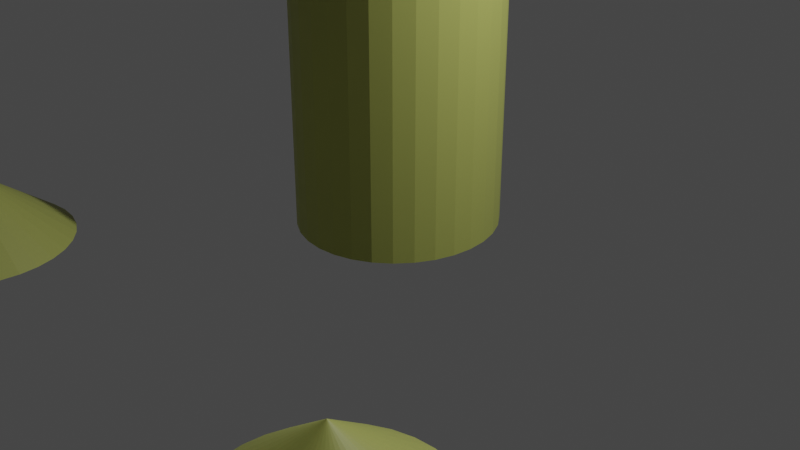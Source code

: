 # Source: watertreatment.blend  (saved by Blender 3.4.6; exported with 4.5.12 LTS)
import bpy
from mathutils import Matrix  # noqa: F401  (used for matrix-valued properties, if any)

bpy.ops.wm.read_factory_settings(use_empty=True)
scene = bpy.context.scene
scene.name = 'Scene'

# ---- collections
col_collection = bpy.data.collections.new('Collection'); scene.collection.children.link(col_collection)

# ---- materials (node trees are filled in below, after node groups)
mat_material_001 = bpy.data.materials.new('Material.001')
mat_material_001.use_transparent_shadow = False
mat_material_002 = bpy.data.materials.new('Material.002')
mat_material_002.use_transparent_shadow = False
mat_material_003 = bpy.data.materials.new('Material.003')
mat_material_003.use_transparent_shadow = False
mat_material_007 = bpy.data.materials.new('Material.007')
mat_material_007.use_transparent_shadow = False
mat_material_008 = bpy.data.materials.new('Material.008')
mat_material_008.use_transparent_shadow = False
mat_material_012 = bpy.data.materials.new('Material.012')
mat_material_012.use_transparent_shadow = False
mat_material_009 = bpy.data.materials.new('Material.009')
mat_material_009.use_transparent_shadow = False
mat_material_010 = bpy.data.materials.new('Material.010')
mat_material_010.use_transparent_shadow = False
mat_material_013 = bpy.data.materials.new('Material.013')
mat_material_013.use_transparent_shadow = False
mat_material_011 = bpy.data.materials.new('Material.011')
mat_material_011.use_transparent_shadow = False
mat_material_006 = bpy.data.materials.new('Material.006')
mat_material_006.use_transparent_shadow = False
mat_material_005 = bpy.data.materials.new('Material.005')
mat_material_005.use_transparent_shadow = False
mat_material_004 = bpy.data.materials.new('Material.004')
mat_material_004.use_transparent_shadow = False

# ---- material node trees
mat_material_001.use_nodes = True; mat_material_001.node_tree.nodes.clear()
_N = mat_material_001.node_tree.nodes; _L = mat_material_001.node_tree.links
n0 = _N.new('ShaderNodeBsdfPrincipled'); n0.name = 'Principled BSDF'; n0.location = (10, 300)
n0.distribution = 'GGX'
n0.subsurface_method = 'RANDOM_WALK_SKIN'
n0.inputs[0].default_value = (0.8, 0.01089, 0.01895, 1.0)
n0.inputs[3].default_value = 1.45
n0.inputs[27].default_value = (0.0, 0.0, 0.0, 1.0)
n0.inputs[28].default_value = 1.0
n1 = _N.new('ShaderNodeOutputMaterial'); n1.name = 'Material Output'; n1.location = (300, 300)
_L.new(n0.outputs[0], n1.inputs[0])
n1.is_active_output = True
mat_material_002.use_nodes = True; mat_material_002.node_tree.nodes.clear()
_N = mat_material_002.node_tree.nodes; _L = mat_material_002.node_tree.links
n0 = _N.new('ShaderNodeBsdfPrincipled'); n0.name = 'Principled BSDF'; n0.location = (10, 300)
n0.distribution = 'GGX'
n0.subsurface_method = 'RANDOM_WALK_SKIN'
n0.inputs[0].default_value = (0.3968, 0.4287, 0.107, 1.0)
n0.inputs[3].default_value = 1.45
n0.inputs[27].default_value = (0.0, 0.0, 0.0, 1.0)
n0.inputs[28].default_value = 1.0
n1 = _N.new('ShaderNodeOutputMaterial'); n1.name = 'Material Output'; n1.location = (300, 300)
_L.new(n0.outputs[0], n1.inputs[0])
n1.is_active_output = True
mat_material_003.use_nodes = True; mat_material_003.node_tree.nodes.clear()
_N = mat_material_003.node_tree.nodes; _L = mat_material_003.node_tree.links
n0 = _N.new('ShaderNodeBsdfPrincipled'); n0.name = 'Principled BSDF'; n0.location = (10, 300)
n0.distribution = 'GGX'
n0.subsurface_method = 'RANDOM_WALK_SKIN'
n0.inputs[0].default_value = (0.3968, 0.4287, 0.107, 1.0)
n0.inputs[3].default_value = 1.45
n0.inputs[27].default_value = (0.0, 0.0, 0.0, 1.0)
n0.inputs[28].default_value = 1.0
n1 = _N.new('ShaderNodeOutputMaterial'); n1.name = 'Material Output'; n1.location = (300, 300)
_L.new(n0.outputs[0], n1.inputs[0])
n1.is_active_output = True
mat_material_007.use_nodes = True; mat_material_007.node_tree.nodes.clear()
_N = mat_material_007.node_tree.nodes; _L = mat_material_007.node_tree.links
n0 = _N.new('ShaderNodeBsdfPrincipled'); n0.name = 'Principled BSDF'; n0.location = (10, 300)
n0.distribution = 'GGX'
n0.subsurface_method = 'RANDOM_WALK_SKIN'
n0.inputs[0].default_value = (0.2051, 0.1195, 0.7991, 1.0)
n0.inputs[3].default_value = 1.45
n0.inputs[27].default_value = (0.0, 0.0, 0.0, 1.0)
n0.inputs[28].default_value = 1.0
n1 = _N.new('ShaderNodeOutputMaterial'); n1.name = 'Material Output'; n1.location = (300, 300)
_L.new(n0.outputs[0], n1.inputs[0])
n1.is_active_output = True
mat_material_008.use_nodes = True; mat_material_008.node_tree.nodes.clear()
_N = mat_material_008.node_tree.nodes; _L = mat_material_008.node_tree.links
n0 = _N.new('ShaderNodeBsdfPrincipled'); n0.name = 'Principled BSDF'; n0.location = (10, 300)
n0.distribution = 'GGX'
n0.subsurface_method = 'RANDOM_WALK_SKIN'
n0.inputs[0].default_value = (0.2051, 0.1195, 0.7991, 1.0)
n0.inputs[3].default_value = 1.45
n0.inputs[27].default_value = (0.0, 0.0, 0.0, 1.0)
n0.inputs[28].default_value = 1.0
n1 = _N.new('ShaderNodeOutputMaterial'); n1.name = 'Material Output'; n1.location = (300, 300)
_L.new(n0.outputs[0], n1.inputs[0])
n1.is_active_output = True
mat_material_012.use_nodes = True; mat_material_012.node_tree.nodes.clear()
_N = mat_material_012.node_tree.nodes; _L = mat_material_012.node_tree.links
n0 = _N.new('ShaderNodeBsdfPrincipled'); n0.name = 'Principled BSDF'; n0.location = (10, 300)
n0.distribution = 'GGX'
n0.subsurface_method = 'RANDOM_WALK_SKIN'
n0.inputs[0].default_value = (0.7991, 0.7682, 0.4342, 1.0)
n0.inputs[3].default_value = 1.45
n0.inputs[27].default_value = (0.0, 0.0, 0.0, 1.0)
n0.inputs[28].default_value = 1.0
n1 = _N.new('ShaderNodeOutputMaterial'); n1.name = 'Material Output'; n1.location = (300, 300)
_L.new(n0.outputs[0], n1.inputs[0])
n1.is_active_output = True
mat_material_009.use_nodes = True; mat_material_009.node_tree.nodes.clear()
_N = mat_material_009.node_tree.nodes; _L = mat_material_009.node_tree.links
n0 = _N.new('ShaderNodeBsdfPrincipled'); n0.name = 'Principled BSDF'; n0.location = (10, 300)
n0.distribution = 'GGX'
n0.subsurface_method = 'RANDOM_WALK_SKIN'
n0.inputs[0].default_value = (0.7991, 0.7682, 0.4342, 1.0)
n0.inputs[3].default_value = 1.45
n0.inputs[27].default_value = (0.0, 0.0, 0.0, 1.0)
n0.inputs[28].default_value = 1.0
n1 = _N.new('ShaderNodeOutputMaterial'); n1.name = 'Material Output'; n1.location = (300, 300)
_L.new(n0.outputs[0], n1.inputs[0])
n1.is_active_output = True
mat_material_010.use_nodes = True; mat_material_010.node_tree.nodes.clear()
_N = mat_material_010.node_tree.nodes; _L = mat_material_010.node_tree.links
n0 = _N.new('ShaderNodeBsdfPrincipled'); n0.name = 'Principled BSDF'; n0.location = (10, 300)
n0.distribution = 'GGX'
n0.subsurface_method = 'RANDOM_WALK_SKIN'
n0.inputs[0].default_value = (0.7991, 0.7682, 0.4342, 1.0)
n0.inputs[3].default_value = 1.45
n0.inputs[27].default_value = (0.0, 0.0, 0.0, 1.0)
n0.inputs[28].default_value = 1.0
n1 = _N.new('ShaderNodeOutputMaterial'); n1.name = 'Material Output'; n1.location = (300, 300)
_L.new(n0.outputs[0], n1.inputs[0])
n1.is_active_output = True
mat_material_013.use_nodes = True; mat_material_013.node_tree.nodes.clear()
_N = mat_material_013.node_tree.nodes; _L = mat_material_013.node_tree.links
n0 = _N.new('ShaderNodeBsdfPrincipled'); n0.name = 'Principled BSDF'; n0.location = (10, 300)
n0.distribution = 'GGX'
n0.subsurface_method = 'RANDOM_WALK_SKIN'
n0.inputs[0].default_value = (0.7991, 0.7682, 0.4342, 1.0)
n0.inputs[3].default_value = 1.45
n0.inputs[27].default_value = (0.0, 0.0, 0.0, 1.0)
n0.inputs[28].default_value = 1.0
n1 = _N.new('ShaderNodeOutputMaterial'); n1.name = 'Material Output'; n1.location = (300, 300)
_L.new(n0.outputs[0], n1.inputs[0])
n1.is_active_output = True
mat_material_011.use_nodes = True; mat_material_011.node_tree.nodes.clear()
_N = mat_material_011.node_tree.nodes; _L = mat_material_011.node_tree.links
n0 = _N.new('ShaderNodeBsdfPrincipled'); n0.name = 'Principled BSDF'; n0.location = (10, 300)
n0.distribution = 'GGX'
n0.subsurface_method = 'RANDOM_WALK_SKIN'
n0.inputs[0].default_value = (0.7991, 0.7682, 0.4342, 1.0)
n0.inputs[3].default_value = 1.45
n0.inputs[27].default_value = (0.0, 0.0, 0.0, 1.0)
n0.inputs[28].default_value = 1.0
n1 = _N.new('ShaderNodeOutputMaterial'); n1.name = 'Material Output'; n1.location = (300, 300)
_L.new(n0.outputs[0], n1.inputs[0])
n1.is_active_output = True
mat_material_006.use_nodes = True; mat_material_006.node_tree.nodes.clear()
_N = mat_material_006.node_tree.nodes; _L = mat_material_006.node_tree.links
n0 = _N.new('ShaderNodeBsdfPrincipled'); n0.name = 'Principled BSDF'; n0.location = (10, 300)
n0.distribution = 'GGX'
n0.subsurface_method = 'RANDOM_WALK_SKIN'
n0.inputs[0].default_value = (0.3968, 0.4287, 0.107, 1.0)
n0.inputs[3].default_value = 1.45
n0.inputs[27].default_value = (0.0, 0.0, 0.0, 1.0)
n0.inputs[28].default_value = 1.0
n1 = _N.new('ShaderNodeOutputMaterial'); n1.name = 'Material Output'; n1.location = (300, 300)
_L.new(n0.outputs[0], n1.inputs[0])
n1.is_active_output = True
mat_material_005.use_nodes = True; mat_material_005.node_tree.nodes.clear()
_N = mat_material_005.node_tree.nodes; _L = mat_material_005.node_tree.links
n0 = _N.new('ShaderNodeBsdfPrincipled'); n0.name = 'Principled BSDF'; n0.location = (10, 300)
n0.distribution = 'GGX'
n0.subsurface_method = 'RANDOM_WALK_SKIN'
n0.inputs[0].default_value = (0.3968, 0.4287, 0.107, 1.0)
n0.inputs[3].default_value = 1.45
n0.inputs[27].default_value = (0.0, 0.0, 0.0, 1.0)
n0.inputs[28].default_value = 1.0
n1 = _N.new('ShaderNodeOutputMaterial'); n1.name = 'Material Output'; n1.location = (300, 300)
_L.new(n0.outputs[0], n1.inputs[0])
n1.is_active_output = True
mat_material_004.use_nodes = True; mat_material_004.node_tree.nodes.clear()
_N = mat_material_004.node_tree.nodes; _L = mat_material_004.node_tree.links
n0 = _N.new('ShaderNodeBsdfPrincipled'); n0.name = 'Principled BSDF'; n0.location = (10, 300)
n0.distribution = 'GGX'
n0.subsurface_method = 'RANDOM_WALK_SKIN'
n0.inputs[0].default_value = (0.3968, 0.4287, 0.107, 1.0)
n0.inputs[3].default_value = 1.45
n0.inputs[27].default_value = (0.0, 0.0, 0.0, 1.0)
n0.inputs[28].default_value = 1.0
n1 = _N.new('ShaderNodeOutputMaterial'); n1.name = 'Material Output'; n1.location = (300, 300)
_L.new(n0.outputs[0], n1.inputs[0])
n1.is_active_output = True

# ---- world
world_world = bpy.data.worlds.new('World'); scene.world = world_world
world_world.use_nodes = True; world_world.node_tree.nodes.clear()
_N = world_world.node_tree.nodes; _L = world_world.node_tree.links
n0 = _N.new('ShaderNodeOutputWorld'); n0.name = 'World Output'; n0.location = (300, 300)
n1 = _N.new('ShaderNodeBackground'); n1.name = 'Background'; n1.location = (10, 300)
n1.inputs[0].default_value = (0.05088, 0.05088, 0.05088, 1.0)
_L.new(n1.outputs[0], n0.inputs[0])
n0.is_active_output = True
world_world.color = (0.05088, 0.05088, 0.05088)
world_world.use_sun_shadow = False
world_world.sun_shadow_jitter_overblur = 0.0

# ---- cameras
cam_camera = bpy.data.cameras.new('Camera')
cam_camera.clip_end = 100.0
cam_camera.ortho_scale = 7.314

# ---- lights
light_light = bpy.data.lights.new('Light', 'POINT')
light_light.transmission_factor = 0.0
light_light.energy = 1000.0
light_light.shadow_soft_size = 0.1
light_light.shadow_maximum_resolution = 0.006
light_light.use_absolute_resolution = True

# ---- meshes
me_cylinder_002 = bpy.data.meshes.new('Cylinder.002')
me_cylinder_002.from_pydata([(0.0, 1.0, 14.04), (0.0, 1.0, 16.04), (0.1951, 0.9808, 14.04), (0.1951, 0.9808, 16.04), (0.3827, 0.9239, 14.04), (0.3827, 0.9239, 16.04), (0.5556, 0.8315, 14.04), (0.5556, 0.8315, 16.04), (0.7071, 0.7071, 14.04), (0.7071, 0.7071, 16.04), (0.8315, 0.5556, 14.04), (0.8315, 0.5556, 16.04), (0.9239, 0.3827, 14.04), (0.9239, 0.3827, 16.04), (0.9808, 0.1951, 14.04), (0.9808, 0.1951, 16.04), (1.0, 0.0, 14.04), (1.0, 0.0, 16.04), (0.9808, -0.1951, 14.04), (0.9808, -0.1951, 16.04), (0.9239, -0.3827, 14.04), (0.9239, -0.3827, 16.04), (0.8315, -0.5556, 14.04), (0.8315, -0.5556, 16.04), (0.7071, -0.7071, 14.04), (0.7071, -0.7071, 16.04), (0.5556, -0.8315, 14.04), (0.5556, -0.8315, 16.04), (0.3827, -0.9239, 14.04), (0.3827, -0.9239, 16.04), (0.1951, -0.9808, 14.04), (0.1951, -0.9808, 16.04), (0.0, -1.0, 14.04), (0.0, -1.0, 16.04), (-0.1951, -0.9808, 14.04), (-0.1951, -0.9808, 16.04), (-0.3827, -0.9239, 14.04), (-0.3827, -0.9239, 16.04), (-0.5556, -0.8315, 14.04), (-0.5556, -0.8315, 16.04), (-0.7071, -0.7071, 14.04), (-0.7071, -0.7071, 16.04), (-0.8315, -0.5556, 14.04), (-0.8315, -0.5556, 16.04), (-0.9239, -0.3827, 14.04), (-0.9239, -0.3827, 16.04), (-0.9808, -0.1951, 14.04), (-0.9808, -0.1951, 16.04), (-1.0, 0.0, 14.04), (-1.0, 0.0, 16.04), (-0.9808, 0.1951, 14.04), (-0.9808, 0.1951, 16.04), (-0.9239, 0.3827, 14.04), (-0.9239, 0.3827, 16.04), (-0.8315, 0.5556, 14.04), (-0.8315, 0.5556, 16.04), (-0.7071, 0.7071, 14.04), (-0.7071, 0.7071, 16.04), (-0.5556, 0.8315, 14.04), (-0.5556, 0.8315, 16.04), (-0.3827, 0.9239, 14.04), (-0.3827, 0.9239, 16.04), (-0.1951, 0.9808, 14.04), (-0.1951, 0.9808, 16.04), (0.0, 1.0, 14.04), (0.1951, 0.9808, 14.04), (0.3827, 0.9239, 14.04), (0.5556, 0.8315, 14.04), (0.7071, 0.7071, 14.04), (0.8315, 0.5556, 14.04), (0.9239, 0.3827, 14.04), (0.9808, 0.1951, 14.04), (1.0, 0.0, 14.04), (0.9808, -0.1951, 14.04), (0.9239, -0.3827, 14.04), (0.8315, -0.5556, 14.04), (0.7071, -0.7071, 14.04), (0.5556, -0.8315, 14.04), (0.3827, -0.9239, 14.04), (0.1951, -0.9808, 14.04), (0.0, -1.0, 14.04), (-0.1951, -0.9808, 14.04), (-0.3827, -0.9239, 14.04), (-0.5556, -0.8315, 14.04), (-0.7071, -0.7071, 14.04), (-0.8315, -0.5556, 14.04), (-0.9239, -0.3827, 14.04), (-0.9808, -0.1951, 14.04), (-1.0, 0.0, 14.04), (-0.9808, 0.1951, 14.04), (-0.9239, 0.3827, 14.04), (-0.8315, 0.5556, 14.04), (-0.7071, 0.7071, 14.04), (-0.5556, 0.8315, 14.04), (-0.3827, 0.9239, 14.04), (-0.1951, 0.9808, 14.04), (0.0, 1.0, 15.66), (0.1951, 0.9808, 15.66), (0.3827, 0.9239, 15.66), (0.5556, 0.8315, 15.66), (0.7071, 0.7071, 15.66), (0.8315, 0.5556, 15.66), (0.9239, 0.3827, 15.66), (0.9808, 0.1951, 15.66), (1.0, 0.0, 15.66), (0.9808, -0.1951, 15.66), (0.9239, -0.3827, 15.66), (0.8315, -0.5556, 15.66), (0.7071, -0.7071, 15.66), (0.5556, -0.8315, 15.66), (0.3827, -0.9239, 15.66), (0.1951, -0.9808, 15.66), (0.0, -1.0, 15.66), (-0.1951, -0.9808, 15.66), (-0.3827, -0.9239, 15.66), (-0.5556, -0.8315, 15.66), (-0.7071, -0.7071, 15.66), (-0.8315, -0.5556, 15.66), (-0.9239, -0.3827, 15.66), (-0.9808, -0.1951, 15.66), (-1.0, 0.0, 15.66), (-0.9808, 0.1951, 15.66), (-0.9239, 0.3827, 15.66), (-0.8315, 0.5556, 15.66), (-0.7071, 0.7071, 15.66), (-0.5556, 0.8315, 15.66), (-0.3827, 0.9239, 15.66), (-0.1951, 0.9808, 15.66), (0.1951, 0.9808, 14.56), (0.3827, 0.9239, 14.56), (0.5556, 0.8315, 14.56), (0.7071, 0.7071, 14.56), (0.8315, 0.5556, 14.56), (0.9239, 0.3827, 14.56), (0.9808, 0.1951, 14.56), (1.0, 0.0, 14.56), (0.9808, -0.1951, 14.56), (0.9239, -0.3827, 14.56), (0.8315, -0.5556, 14.56), (0.7071, -0.7071, 14.56), (0.5556, -0.8315, 14.56), (0.3827, -0.9239, 14.56), (0.1951, -0.9808, 14.56), (0.0, -1.0, 14.56), (-0.1951, -0.9808, 14.56), (-0.3827, -0.9239, 14.56), (-0.5556, -0.8315, 14.56), (-0.7071, -0.7071, 14.56), (-0.8315, -0.5556, 14.56), (-0.9239, -0.3827, 14.56), (-0.9808, -0.1951, 14.56), (-1.0, 0.0, 14.56), (-0.9808, 0.1951, 14.56), (-0.9239, 0.3827, 14.56), (-0.8315, 0.5556, 14.56), (-0.7071, 0.7071, 14.56), (-0.5556, 0.8315, 14.56), (-0.3827, 0.9239, 14.56), (-0.1951, 0.9808, 14.56), (0.0, 1.0, 14.56)], [], [(96, 1, 3, 97), (97, 3, 5, 98), (98, 5, 7, 99), (99, 7, 9, 100), (100, 9, 11, 101), (101, 11, 13, 102), (102, 13, 15, 103), (103, 15, 17, 104), (104, 17, 19, 105), (105, 19, 21, 106), (106, 21, 23, 107), (107, 23, 25, 108), (108, 25, 27, 109), (109, 27, 29, 110), (110, 29, 31, 111), (111, 31, 33, 112), (112, 33, 35, 113), (113, 35, 37, 114), (114, 37, 39, 115), (115, 39, 41, 116), (116, 41, 43, 117), (117, 43, 45, 118), (118, 45, 47, 119), (119, 47, 49, 120), (120, 49, 51, 121), (121, 51, 53, 122), (122, 53, 55, 123), (123, 55, 57, 124), (124, 57, 59, 125), (125, 59, 61, 126), (3, 1, 63, 61, 59, 57, 55, 53, 51, 49, 47, 45, 43, 41, 39, 37, 35, 33, 31, 29, 27, 25, 23, 21, 19, 17, 15, 13, 11, 9, 7, 5), (126, 61, 63, 127), (127, 63, 1, 96), (0, 2, 4, 6, 8, 10, 12, 14, 16, 18, 20, 22, 24, 26, 28, 30, 32, 34, 36, 38, 40, 42, 44, 46, 48, 50, 52, 54, 56, 58, 60, 62), (62, 95, 64, 0), (60, 94, 95, 62), (58, 93, 94, 60), (56, 92, 93, 58), (54, 91, 92, 56), (52, 90, 91, 54), (50, 89, 90, 52), (48, 88, 89, 50), (46, 87, 88, 48), (44, 86, 87, 46), (42, 85, 86, 44), (40, 84, 85, 42), (38, 83, 84, 40), (36, 82, 83, 38), (34, 81, 82, 36), (32, 80, 81, 34), (30, 79, 80, 32), (28, 78, 79, 30), (26, 77, 78, 28), (24, 76, 77, 26), (22, 75, 76, 24), (20, 74, 75, 22), (18, 73, 74, 20), (16, 72, 73, 18), (14, 71, 72, 16), (12, 70, 71, 14), (10, 69, 70, 12), (8, 68, 69, 10), (6, 67, 68, 8), (4, 66, 67, 6), (2, 65, 66, 4), (0, 64, 65, 2), (158, 127, 96, 159), (157, 126, 127, 158), (156, 125, 126, 157), (155, 124, 125, 156), (154, 123, 124, 155), (153, 122, 123, 154), (152, 121, 122, 153), (151, 120, 121, 152), (150, 119, 120, 151), (149, 118, 119, 150), (148, 117, 118, 149), (147, 116, 117, 148), (146, 115, 116, 147), (145, 114, 115, 146), (144, 113, 114, 145), (143, 112, 113, 144), (142, 111, 112, 143), (141, 110, 111, 142), (140, 109, 110, 141), (139, 108, 109, 140), (138, 107, 108, 139), (137, 106, 107, 138), (136, 105, 106, 137), (135, 104, 105, 136), (134, 103, 104, 135), (133, 102, 103, 134), (132, 101, 102, 133), (131, 100, 101, 132), (130, 99, 100, 131), (129, 98, 99, 130), (128, 97, 98, 129), (159, 96, 97, 128), (64, 159, 128, 65), (65, 128, 129, 66), (66, 129, 130, 67), (67, 130, 131, 68), (68, 131, 132, 69), (69, 132, 133, 70), (70, 133, 134, 71), (71, 134, 135, 72), (72, 135, 136, 73), (73, 136, 137, 74), (74, 137, 138, 75), (75, 138, 139, 76), (76, 139, 140, 77), (77, 140, 141, 78), (78, 141, 142, 79), (79, 142, 143, 80), (80, 143, 144, 81), (81, 144, 145, 82), (82, 145, 146, 83), (83, 146, 147, 84), (84, 147, 148, 85), (85, 148, 149, 86), (86, 149, 150, 87), (87, 150, 151, 88), (88, 151, 152, 89), (89, 152, 153, 90), (90, 153, 154, 91), (91, 154, 155, 92), (92, 155, 156, 93), (93, 156, 157, 94), (94, 157, 158, 95), (95, 158, 159, 64)])
me_cylinder_002.polygons.foreach_set('material_index', [0, 0, 0, 0, 0, 0, 0, 0, 0, 0, 0, 0, 0, 0, 0, 0, 0, 0, 0, 0, 0, 0, 0, 0, 0, 0, 0, 0, 0, 0, 0, 0, 0, 0, 0, 0, 0, 0, 0, 0, 0, 0, 0, 0, 0, 0, 0, 0, 0, 0, 0, 0, 0, 0, 0, 0, 0, 0, 0, 0, 0, 0, 0, 0, 0, 0, 1, 1, 1, 1, 1, 1, 1, 1, 1, 1, 1, 1, 1, 1, 1, 1, 1, 1, 1, 1, 1, 1, 1, 1, 1, 1, 1, 1, 1, 1, 1, 1, 0, 0, 0, 0, 0, 0, 0, 0, 0, 0, 0, 0, 0, 0, 0, 0, 0, 0, 0, 0, 0, 0, 0, 0, 0, 0, 0, 0, 0, 0, 0, 0])
_uv = me_cylinder_002.uv_layers.new(name='UVMap')
_uv.uv.foreach_set('vector', [1.0, 0.9059, 1.0, 1.0, 0.9688, 1.0, 0.9688, 0.9059, 0.9688, 0.9059, 0.9688, 1.0, 0.9375, 1.0, 0.9375, 0.9059, 0.9375, 0.9059, 0.9375, 1.0, 0.9062, 1.0, 0.9062, 0.9059, 0.9062, 0.9059, 0.9062, 1.0, 0.875, 1.0, 0.875, 0.9059, 0.875, 0.9059, 0.875, 1.0, 0.8438, 1.0, 0.8438, 0.9059, 0.8438, 0.9059, 0.8438, 1.0, 0.8125, 1.0, 0.8125, 0.9059, 0.8125, 0.9059, 0.8125, 1.0, 0.7812, 1.0, 0.7812, 0.9059, 0.7812, 0.9059, 0.7812, 1.0, 0.75, 1.0, 0.75, 0.9059, 0.75, 0.9059, 0.75, 1.0, 0.7188, 1.0, 0.7188, 0.9059, 0.7188, 0.9059, 0.7188, 1.0, 0.6875, 1.0, 0.6875, 0.9059, 0.6875, 0.9059, 0.6875, 1.0, 0.6562, 1.0, 0.6562, 0.9059, 0.6562, 0.9059, 0.6562, 1.0, 0.625, 1.0, 0.625, 0.9059, 0.625, 0.9059, 0.625, 1.0, 0.5938, 1.0, 0.5938, 0.9059, 0.5938, 0.9059, 0.5938, 1.0, 0.5625, 1.0, 0.5625, 0.9059, 0.5625, 0.9059, 0.5625, 1.0, 0.5312, 1.0, 0.5312, 0.9059, 0.5312, 0.9059, 0.5312, 1.0, 0.5, 1.0, 0.5, 0.9059, 0.5, 0.9059, 0.5, 1.0, 0.4688, 1.0, 0.4688, 0.9059, 0.4688, 0.9059, 0.4688, 1.0, 0.4375, 1.0, 0.4375, 0.9059, 0.4375, 0.9059, 0.4375, 1.0, 0.4062, 1.0, 0.4062, 0.9059, 0.4062, 0.9059, 0.4062, 1.0, 0.375, 1.0, 0.375, 0.9059, 0.375, 0.9059, 0.375, 1.0, 0.3438, 1.0, 0.3438, 0.9059, 0.3438, 0.9059, 0.3438, 1.0, 0.3125, 1.0, 0.3125, 0.9059, 0.3125, 0.9059, 0.3125, 1.0, 0.2812, 1.0, 0.2812, 0.9059, 0.2812, 0.9059, 0.2812, 1.0, 0.25, 1.0, 0.25, 0.9059, 0.25, 0.9059, 0.25, 1.0, 0.2188, 1.0, 0.2188, 0.9059, 0.2188, 0.9059, 0.2188, 1.0, 0.1875, 1.0, 0.1875, 0.9059, 0.1875, 0.9059, 0.1875, 1.0, 0.1562, 1.0, 0.1562, 0.9059, 0.1562, 0.9059, 0.1562, 1.0, 0.125, 1.0, 0.125, 0.9059, 0.125, 0.9059, 0.125, 1.0, 0.09375, 1.0, 0.09375, 0.9059, 0.09375, 0.9059, 0.09375, 1.0, 0.0625, 1.0, 0.0625, 0.9059, 0.2968, 0.4854, 0.25, 0.49, 0.2032, 0.4854, 0.1582, 0.4717, 0.1167, 0.4496, 0.08029, 0.4197, 0.05045, 0.3833, 0.02827, 0.3418, 0.01461, 0.2968, 0.01, 0.25, 0.01461, 0.2032, 0.02827, 0.1582, 0.05045, 0.1167, 0.08029, 0.08029, 0.1167, 0.05045, 0.1582, 0.02827, 0.2032, 0.01461, 0.25, 0.01, 0.2968, 0.01461, 0.3418, 0.02827, 0.3833, 0.05045, 0.4197, 0.08029, 0.4496, 0.1167, 0.4717, 0.1582, 0.4854, 0.2032, 0.49, 0.25, 0.4854, 0.2968, 0.4717, 0.3418, 0.4496, 0.3833, 0.4197, 0.4197, 0.3833, 0.4496, 0.3418, 0.4717, 0.0625, 0.9059, 0.0625, 1.0, 0.03125, 1.0, 0.03125, 0.9059, 0.03125, 0.9059, 0.03125, 1.0, 0.0, 1.0, 0.0, 0.9059, 0.75, 0.49, 0.7968, 0.4854, 0.8418, 0.4717, 0.8833, 0.4496, 0.9197, 0.4197, 0.9496, 0.3833, 0.9717, 0.3418, 0.9854, 0.2968, 0.99, 0.25, 0.9854, 0.2032, 0.9717, 0.1582, 0.9496, 0.1167, 0.9197, 0.08029, 0.8833, 0.05045, 0.8418, 0.02827, 0.7968, 0.01461, 0.75, 0.01, 0.7032, 0.01461, 0.6582, 0.02827, 0.6167, 0.05045, 0.5803, 0.08029, 0.5504, 0.1167, 0.5283, 0.1582, 0.5146, 0.2032, 0.51, 0.25, 0.5146, 0.2968, 0.5283, 0.3418, 0.5504, 0.3833, 0.5803, 0.4197, 0.6167, 0.4496, 0.6582, 0.4717, 0.7032, 0.4854, 0.03125, 0.5, 0.03125, 0.5, 0.0, 0.5, 0.0, 0.5, 0.0625, 0.5, 0.0625, 0.5, 0.03125, 0.5, 0.03125, 0.5, 0.09375, 0.5, 0.09375, 0.5, 0.0625, 0.5, 0.0625, 0.5, 0.125, 0.5, 0.125, 0.5, 0.09375, 0.5, 0.09375, 0.5, 0.1562, 0.5, 0.1562, 0.5, 0.125, 0.5, 0.125, 0.5, 0.1875, 0.5, 0.1875, 0.5, 0.1562, 0.5, 0.1562, 0.5, 0.2188, 0.5, 0.2188, 0.5, 0.1875, 0.5, 0.1875, 0.5, 0.25, 0.5, 0.25, 0.5, 0.2188, 0.5, 0.2188, 0.5, 0.2812, 0.5, 0.2812, 0.5, 0.25, 0.5, 0.25, 0.5, 0.3125, 0.5, 0.3125, 0.5, 0.2812, 0.5, 0.2812, 0.5, 0.3438, 0.5, 0.3438, 0.5, 0.3125, 0.5, 0.3125, 0.5, 0.375, 0.5, 0.375, 0.5, 0.3438, 0.5, 0.3438, 0.5, 0.4062, 0.5, 0.4062, 0.5, 0.375, 0.5, 0.375, 0.5, 0.4375, 0.5, 0.4375, 0.5, 0.4062, 0.5, 0.4062, 0.5, 0.4688, 0.5, 0.4688, 0.5, 0.4375, 0.5, 0.4375, 0.5, 0.5, 0.5, 0.5, 0.5, 0.4688, 0.5, 0.4688, 0.5, 0.5312, 0.5, 0.5312, 0.5, 0.5, 0.5, 0.5, 0.5, 0.5625, 0.5, 0.5625, 0.5, 0.5312, 0.5, 0.5312, 0.5, 0.5938, 0.5, 0.5938, 0.5, 0.5625, 0.5, 0.5625, 0.5, 0.625, 0.5, 0.625, 0.5, 0.5938, 0.5, 0.5938, 0.5, 0.6562, 0.5, 0.6562, 0.5, 0.625, 0.5, 0.625, 0.5, 0.6875, 0.5, 0.6875, 0.5, 0.6562, 0.5, 0.6562, 0.5, 0.7188, 0.5, 0.7188, 0.5, 0.6875, 0.5, 0.6875, 0.5, 0.75, 0.5, 0.75, 0.5, 0.7188, 0.5, 0.7188, 0.5, 0.7812, 0.5, 0.7812, 0.5, 0.75, 0.5, 0.75, 0.5, 0.8125, 0.5, 0.8125, 0.5, 0.7812, 0.5, 0.7812, 0.5, 0.8438, 0.5, 0.8438, 0.5, 0.8125, 0.5, 0.8125, 0.5, 0.875, 0.5, 0.875, 0.5, 0.8438, 0.5, 0.8438, 0.5, 0.9062, 0.5, 0.9062, 0.5, 0.875, 0.5, 0.875, 0.5, 0.9375, 0.5, 0.9375, 0.5, 0.9062, 0.5, 0.9062, 0.5, 0.9688, 0.5, 0.9688, 0.5, 0.9375, 0.5, 0.9375, 0.5, 1.0, 0.5, 1.0, 0.5, 0.9688, 0.5, 0.9688, 0.5, 0.03125, 0.6312, 0.03125, 0.9059, 0.0, 0.9059, 0.0, 0.6312, 0.0625, 0.6312, 0.0625, 0.9059, 0.03125, 0.9059, 0.03125, 0.6312, 0.09375, 0.6312, 0.09375, 0.9059, 0.0625, 0.9059, 0.0625, 0.6312, 0.125, 0.6312, 0.125, 0.9059, 0.09375, 0.9059, 0.09375, 0.6312, 0.1562, 0.6312, 0.1562, 0.9059, 0.125, 0.9059, 0.125, 0.6312, 0.1875, 0.6312, 0.1875, 0.9059, 0.1562, 0.9059, 0.1562, 0.6312, 0.2188, 0.6312, 0.2188, 0.9059, 0.1875, 0.9059, 0.1875, 0.6312, 0.25, 0.6312, 0.25, 0.9059, 0.2188, 0.9059, 0.2188, 0.6312, 0.2812, 0.6312, 0.2812, 0.9059, 0.25, 0.9059, 0.25, 0.6312, 0.3125, 0.6312, 0.3125, 0.9059, 0.2812, 0.9059, 0.2812, 0.6312, 0.3438, 0.6312, 0.3438, 0.9059, 0.3125, 0.9059, 0.3125, 0.6312, 0.375, 0.6312, 0.375, 0.9059, 0.3438, 0.9059, 0.3438, 0.6312, 0.4062, 0.6312, 0.4062, 0.9059, 0.375, 0.9059, 0.375, 0.6312, 0.4375, 0.6312, 0.4375, 0.9059, 0.4062, 0.9059, 0.4062, 0.6312, 0.4688, 0.6312, 0.4688, 0.9059, 0.4375, 0.9059, 0.4375, 0.6312, 0.5, 0.6312, 0.5, 0.9059, 0.4688, 0.9059, 0.4688, 0.6312, 0.5312, 0.6312, 0.5312, 0.9059, 0.5, 0.9059, 0.5, 0.6312, 0.5625, 0.6312, 0.5625, 0.9059, 0.5312, 0.9059, 0.5312, 0.6312, 0.5938, 0.6312, 0.5938, 0.9059, 0.5625, 0.9059, 0.5625, 0.6312, 0.625, 0.6312, 0.625, 0.9059, 0.5938, 0.9059, 0.5938, 0.6312, 0.6562, 0.6312, 0.6562, 0.9059, 0.625, 0.9059, 0.625, 0.6312, 0.6875, 0.6312, 0.6875, 0.9059, 0.6562, 0.9059, 0.6562, 0.6312, 0.7188, 0.6312, 0.7188, 0.9059, 0.6875, 0.9059, 0.6875, 0.6312, 0.75, 0.6312, 0.75, 0.9059, 0.7188, 0.9059, 0.7188, 0.6312, 0.7812, 0.6312, 0.7812, 0.9059, 0.75, 0.9059, 0.75, 0.6312, 0.8125, 0.6312, 0.8125, 0.9059, 0.7812, 0.9059, 0.7812, 0.6312, 0.8438, 0.6312, 0.8438, 0.9059, 0.8125, 0.9059, 0.8125, 0.6312, 0.875, 0.6312, 0.875, 0.9059, 0.8438, 0.9059, 0.8438, 0.6312, 0.9062, 0.6312, 0.9062, 0.9059, 0.875, 0.9059, 0.875, 0.6312, 0.9375, 0.6312, 0.9375, 0.9059, 0.9062, 0.9059, 0.9062, 0.6312, 0.9688, 0.6312, 0.9688, 0.9059, 0.9375, 0.9059, 0.9375, 0.6312, 1.0, 0.6312, 1.0, 0.9059, 0.9688, 0.9059, 0.9688, 0.6312, 1.0, 0.5, 1.0, 0.6312, 0.9688, 0.6312, 0.9688, 0.5, 0.9688, 0.5, 0.9688, 0.6312, 0.9375, 0.6312, 0.9375, 0.5, 0.9375, 0.5, 0.9375, 0.6312, 0.9062, 0.6312, 0.9062, 0.5, 0.9062, 0.5, 0.9062, 0.6312, 0.875, 0.6312, 0.875, 0.5, 0.875, 0.5, 0.875, 0.6312, 0.8438, 0.6312, 0.8438, 0.5, 0.8438, 0.5, 0.8438, 0.6312, 0.8125, 0.6312, 0.8125, 0.5, 0.8125, 0.5, 0.8125, 0.6312, 0.7812, 0.6312, 0.7812, 0.5, 0.7812, 0.5, 0.7812, 0.6312, 0.75, 0.6312, 0.75, 0.5, 0.75, 0.5, 0.75, 0.6312, 0.7188, 0.6312, 0.7188, 0.5, 0.7188, 0.5, 0.7188, 0.6312, 0.6875, 0.6312, 0.6875, 0.5, 0.6875, 0.5, 0.6875, 0.6312, 0.6562, 0.6312, 0.6562, 0.5, 0.6562, 0.5, 0.6562, 0.6312, 0.625, 0.6312, 0.625, 0.5, 0.625, 0.5, 0.625, 0.6312, 0.5938, 0.6312, 0.5938, 0.5, 0.5938, 0.5, 0.5938, 0.6312, 0.5625, 0.6312, 0.5625, 0.5, 0.5625, 0.5, 0.5625, 0.6312, 0.5312, 0.6312, 0.5312, 0.5, 0.5312, 0.5, 0.5312, 0.6312, 0.5, 0.6312, 0.5, 0.5, 0.5, 0.5, 0.5, 0.6312, 0.4688, 0.6312, 0.4688, 0.5, 0.4688, 0.5, 0.4688, 0.6312, 0.4375, 0.6312, 0.4375, 0.5, 0.4375, 0.5, 0.4375, 0.6312, 0.4062, 0.6312, 0.4062, 0.5, 0.4062, 0.5, 0.4062, 0.6312, 0.375, 0.6312, 0.375, 0.5, 0.375, 0.5, 0.375, 0.6312, 0.3438, 0.6312, 0.3438, 0.5, 0.3438, 0.5, 0.3438, 0.6312, 0.3125, 0.6312, 0.3125, 0.5, 0.3125, 0.5, 0.3125, 0.6312, 0.2812, 0.6312, 0.2812, 0.5, 0.2812, 0.5, 0.2812, 0.6312, 0.25, 0.6312, 0.25, 0.5, 0.25, 0.5, 0.25, 0.6312, 0.2188, 0.6312, 0.2188, 0.5, 0.2188, 0.5, 0.2188, 0.6312, 0.1875, 0.6312, 0.1875, 0.5, 0.1875, 0.5, 0.1875, 0.6312, 0.1562, 0.6312, 0.1562, 0.5, 0.1562, 0.5, 0.1562, 0.6312, 0.125, 0.6312, 0.125, 0.5, 0.125, 0.5, 0.125, 0.6312, 0.09375, 0.6312, 0.09375, 0.5, 0.09375, 0.5, 0.09375, 0.6312, 0.0625, 0.6312, 0.0625, 0.5, 0.0625, 0.5, 0.0625, 0.6312, 0.03125, 0.6312, 0.03125, 0.5, 0.03125, 0.5, 0.03125, 0.6312, 0.0, 0.6312, 0.0, 0.5])
me_cylinder_002.materials.append(mat_material_001)
me_cylinder_002.materials.append(mat_material_002)
me_cylinder_002.update()
me_cylinder = bpy.data.meshes.new('Cylinder')
me_cylinder.from_pydata([(0.0, 1.0, -1.0), (0.0, 1.0, 1.0), (0.1951, 0.9808, -1.0), (0.1951, 0.9808, 1.0), (0.3827, 0.9239, -1.0), (0.3827, 0.9239, 1.0), (0.5556, 0.8315, -1.0), (0.5556, 0.8315, 1.0), (0.7071, 0.7071, -1.0), (0.7071, 0.7071, 1.0), (0.8315, 0.5556, -1.0), (0.8315, 0.5556, 1.0), (0.9239, 0.3827, -1.0), (0.9239, 0.3827, 1.0), (0.9808, 0.1951, -1.0), (0.9808, 0.1951, 1.0), (1.0, 0.0, -1.0), (1.0, 0.0, 1.0), (0.9808, -0.1951, -1.0), (0.9808, -0.1951, 1.0), (0.9239, -0.3827, -1.0), (0.9239, -0.3827, 1.0), (0.8315, -0.5556, -1.0), (0.8315, -0.5556, 1.0), (0.7071, -0.7071, -1.0), (0.7071, -0.7071, 1.0), (0.5556, -0.8315, -1.0), (0.5556, -0.8315, 1.0), (0.3827, -0.9239, -1.0), (0.3827, -0.9239, 1.0), (0.1951, -0.9808, -1.0), (0.1951, -0.9808, 1.0), (0.0, -1.0, -1.0), (0.0, -1.0, 1.0), (-0.1951, -0.9808, -1.0), (-0.1951, -0.9808, 1.0), (-0.3827, -0.9239, -1.0), (-0.3827, -0.9239, 1.0), (-0.5556, -0.8315, -1.0), (-0.5556, -0.8315, 1.0), (-0.7071, -0.7071, -1.0), (-0.7071, -0.7071, 1.0), (-0.8315, -0.5556, -1.0), (-0.8315, -0.5556, 1.0), (-0.9239, -0.3827, -1.0), (-0.9239, -0.3827, 1.0), (-0.9808, -0.1951, -1.0), (-0.9808, -0.1951, 1.0), (-1.0, 0.0, -1.0), (-1.0, 0.0, 1.0), (-0.9808, 0.1951, -1.0), (-0.9808, 0.1951, 1.0), (-0.9239, 0.3827, -1.0), (-0.9239, 0.3827, 1.0), (-0.8315, 0.5556, -1.0), (-0.8315, 0.5556, 1.0), (-0.7071, 0.7071, -1.0), (-0.7071, 0.7071, 1.0), (-0.5556, 0.8315, -1.0), (-0.5556, 0.8315, 1.0), (-0.3827, 0.9239, -1.0), (-0.3827, 0.9239, 1.0), (-0.1951, 0.9808, -1.0), (-0.1951, 0.9808, 1.0)], [], [(0, 1, 3, 2), (2, 3, 5, 4), (4, 5, 7, 6), (6, 7, 9, 8), (8, 9, 11, 10), (10, 11, 13, 12), (12, 13, 15, 14), (14, 15, 17, 16), (16, 17, 19, 18), (18, 19, 21, 20), (20, 21, 23, 22), (22, 23, 25, 24), (24, 25, 27, 26), (26, 27, 29, 28), (28, 29, 31, 30), (30, 31, 33, 32), (32, 33, 35, 34), (34, 35, 37, 36), (36, 37, 39, 38), (38, 39, 41, 40), (40, 41, 43, 42), (42, 43, 45, 44), (44, 45, 47, 46), (46, 47, 49, 48), (48, 49, 51, 50), (50, 51, 53, 52), (52, 53, 55, 54), (54, 55, 57, 56), (56, 57, 59, 58), (58, 59, 61, 60), (3, 1, 63, 61, 59, 57, 55, 53, 51, 49, 47, 45, 43, 41, 39, 37, 35, 33, 31, 29, 27, 25, 23, 21, 19, 17, 15, 13, 11, 9, 7, 5), (60, 61, 63, 62), (62, 63, 1, 0), (0, 2, 4, 6, 8, 10, 12, 14, 16, 18, 20, 22, 24, 26, 28, 30, 32, 34, 36, 38, 40, 42, 44, 46, 48, 50, 52, 54, 56, 58, 60, 62)])
_uv = me_cylinder.uv_layers.new(name='UVMap')
_uv.uv.foreach_set('vector', [1.0, 0.5, 1.0, 1.0, 0.9688, 1.0, 0.9688, 0.5, 0.9688, 0.5, 0.9688, 1.0, 0.9375, 1.0, 0.9375, 0.5, 0.9375, 0.5, 0.9375, 1.0, 0.9062, 1.0, 0.9062, 0.5, 0.9062, 0.5, 0.9062, 1.0, 0.875, 1.0, 0.875, 0.5, 0.875, 0.5, 0.875, 1.0, 0.8438, 1.0, 0.8438, 0.5, 0.8438, 0.5, 0.8438, 1.0, 0.8125, 1.0, 0.8125, 0.5, 0.8125, 0.5, 0.8125, 1.0, 0.7812, 1.0, 0.7812, 0.5, 0.7812, 0.5, 0.7812, 1.0, 0.75, 1.0, 0.75, 0.5, 0.75, 0.5, 0.75, 1.0, 0.7188, 1.0, 0.7188, 0.5, 0.7188, 0.5, 0.7188, 1.0, 0.6875, 1.0, 0.6875, 0.5, 0.6875, 0.5, 0.6875, 1.0, 0.6562, 1.0, 0.6562, 0.5, 0.6562, 0.5, 0.6562, 1.0, 0.625, 1.0, 0.625, 0.5, 0.625, 0.5, 0.625, 1.0, 0.5938, 1.0, 0.5938, 0.5, 0.5938, 0.5, 0.5938, 1.0, 0.5625, 1.0, 0.5625, 0.5, 0.5625, 0.5, 0.5625, 1.0, 0.5312, 1.0, 0.5312, 0.5, 0.5312, 0.5, 0.5312, 1.0, 0.5, 1.0, 0.5, 0.5, 0.5, 0.5, 0.5, 1.0, 0.4688, 1.0, 0.4688, 0.5, 0.4688, 0.5, 0.4688, 1.0, 0.4375, 1.0, 0.4375, 0.5, 0.4375, 0.5, 0.4375, 1.0, 0.4062, 1.0, 0.4062, 0.5, 0.4062, 0.5, 0.4062, 1.0, 0.375, 1.0, 0.375, 0.5, 0.375, 0.5, 0.375, 1.0, 0.3438, 1.0, 0.3438, 0.5, 0.3438, 0.5, 0.3438, 1.0, 0.3125, 1.0, 0.3125, 0.5, 0.3125, 0.5, 0.3125, 1.0, 0.2812, 1.0, 0.2812, 0.5, 0.2812, 0.5, 0.2812, 1.0, 0.25, 1.0, 0.25, 0.5, 0.25, 0.5, 0.25, 1.0, 0.2188, 1.0, 0.2188, 0.5, 0.2188, 0.5, 0.2188, 1.0, 0.1875, 1.0, 0.1875, 0.5, 0.1875, 0.5, 0.1875, 1.0, 0.1562, 1.0, 0.1562, 0.5, 0.1562, 0.5, 0.1562, 1.0, 0.125, 1.0, 0.125, 0.5, 0.125, 0.5, 0.125, 1.0, 0.09375, 1.0, 0.09375, 0.5, 0.09375, 0.5, 0.09375, 1.0, 0.0625, 1.0, 0.0625, 0.5, 0.2968, 0.4854, 0.25, 0.49, 0.2032, 0.4854, 0.1582, 0.4717, 0.1167, 0.4496, 0.08029, 0.4197, 0.05045, 0.3833, 0.02827, 0.3418, 0.01461, 0.2968, 0.01, 0.25, 0.01461, 0.2032, 0.02827, 0.1582, 0.05045, 0.1167, 0.08029, 0.08029, 0.1167, 0.05045, 0.1582, 0.02827, 0.2032, 0.01461, 0.25, 0.01, 0.2968, 0.01461, 0.3418, 0.02827, 0.3833, 0.05045, 0.4197, 0.08029, 0.4496, 0.1167, 0.4717, 0.1582, 0.4854, 0.2032, 0.49, 0.25, 0.4854, 0.2968, 0.4717, 0.3418, 0.4496, 0.3833, 0.4197, 0.4197, 0.3833, 0.4496, 0.3418, 0.4717, 0.0625, 0.5, 0.0625, 1.0, 0.03125, 1.0, 0.03125, 0.5, 0.03125, 0.5, 0.03125, 1.0, 0.0, 1.0, 0.0, 0.5, 0.75, 0.49, 0.7968, 0.4854, 0.8418, 0.4717, 0.8833, 0.4496, 0.9197, 0.4197, 0.9496, 0.3833, 0.9717, 0.3418, 0.9854, 0.2968, 0.99, 0.25, 0.9854, 0.2032, 0.9717, 0.1582, 0.9496, 0.1167, 0.9197, 0.08029, 0.8833, 0.05045, 0.8418, 0.02827, 0.7968, 0.01461, 0.75, 0.01, 0.7032, 0.01461, 0.6582, 0.02827, 0.6167, 0.05045, 0.5803, 0.08029, 0.5504, 0.1167, 0.5283, 0.1582, 0.5146, 0.2032, 0.51, 0.25, 0.5146, 0.2968, 0.5283, 0.3418, 0.5504, 0.3833, 0.5803, 0.4197, 0.6167, 0.4496, 0.6582, 0.4717, 0.7032, 0.4854])
me_cylinder.materials.append(mat_material_003)
me_cylinder.update()
me_cube_007 = bpy.data.meshes.new('Cube.007')
me_cube_007.from_pydata([(-1.0, -1.0, -1.0), (-1.0, -1.0, 1.0), (-1.0, 1.0, -1.0), (-1.0, 1.0, 1.0), (1.0, -1.0, -1.0), (1.0, -1.0, 1.0), (1.0, 1.0, -1.0), (1.0, 1.0, 1.0), (-1.0, -1.0, -0.24), (-1.0, 1.0, -0.24), (1.0, 1.0, -0.24), (1.0, -1.0, -0.24), (1.0, -1.0, -1.0), (1.0, 1.0, -1.0), (1.0, -1.004, 1.102), (1.0, 0.9961, 1.102)], [(6, 2), (0, 4), (12, 4), (6, 13)], [(9, 3, 7, 10), (10, 7, 5, 11), (11, 5, 1, 8), (7, 3, 1, 5), (7, 5, 14, 15)])
_uv = me_cube_007.uv_layers.new(name='UVMap')
_uv.uv.foreach_set('vector', [0.47, 0.25, 0.625, 0.25, 0.625, 0.5, 0.47, 0.5, 0.47, 0.5, 0.625, 0.5, 0.625, 0.75, 0.47, 0.75, 0.47, 0.75, 0.625, 0.75, 0.625, 1.0, 0.47, 1.0, 0.625, 0.5, 0.875, 0.5, 0.875, 0.75, 0.625, 0.75, 0.625, 0.5, 0.625, 0.75, 0.625, 0.75, 0.625, 0.5])
me_cube_007.materials.append(mat_material_007)
me_cube_007.update()
me_cube_006 = bpy.data.meshes.new('Cube.006')
me_cube_006.from_pydata([(-1.0, -1.0, -1.0), (-1.0, -1.0, 1.0), (-1.0, 1.0, -1.0), (-1.0, 1.0, 1.0), (1.0, -1.0, -1.0), (1.0, -1.0, 1.0), (1.0, 1.0, 1.0), (-1.0, -1.0, -0.16), (-1.0, 1.0, -0.16), (1.0, -1.0, -0.16), (-1.0, -1.0, 0.42), (-1.0, 1.0, 0.42), (1.0, 1.0, 0.42), (1.0, -1.0, 0.42), (-1.0, -1.0, -0.2994), (-1.0, 1.0, -0.2994), (1.0, -0.9829, 1.102), (1.0, 1.017, 1.102)], [(0, 4)], [(10, 1, 3, 11), (11, 3, 6, 12), (12, 6, 5, 13), (13, 5, 1, 10), (6, 3, 1, 5), (9, 13, 10, 7), (7, 10, 11, 8), (7, 8, 15, 14), (6, 5, 16, 17)])
_uv = me_cube_006.uv_layers.new(name='UVMap')
_uv.uv.foreach_set('vector', [0.5525, 0.0, 0.625, 0.0, 0.625, 0.25, 0.5525, 0.25, 0.5525, 0.25, 0.625, 0.25, 0.625, 0.5, 0.5525, 0.5, 0.5525, 0.5, 0.625, 0.5, 0.625, 0.75, 0.5525, 0.75, 0.5525, 0.75, 0.625, 0.75, 0.625, 1.0, 0.5525, 1.0, 0.625, 0.5, 0.875, 0.5, 0.875, 0.75, 0.625, 0.75, 0.48, 0.75, 0.5525, 0.75, 0.5525, 1.0, 0.48, 1.0, 0.48, 0.0, 0.5525, 0.0, 0.5525, 0.25, 0.48, 0.25, 0.48, 0.0, 0.48, 0.25, 0.48, 0.25, 0.48, 0.0, 0.625, 0.5, 0.625, 0.75, 0.625, 0.75, 0.625, 0.5])
me_cube_006.materials.append(mat_material_008)
me_cube_006.update()
me_cube_005 = bpy.data.meshes.new('Cube.005')
me_cube_005.from_pydata([(-1.0, -1.0, -1.0), (-1.0, -1.0, 1.0), (1.0, -1.0, -1.0), (1.0, -1.0, 1.0), (-1.0, 0.799, 1.0), (-1.0, 0.799, -1.0), (1.0, 0.799, -1.0), (1.0, 0.799, 1.0), (-1.0, 0.7993, -1.0), (-1.0, 0.7993, 1.0), (1.0, 0.7993, -1.0), (1.0, 0.7993, 1.0)], [], [(10, 11, 3, 2), (2, 3, 1, 0), (8, 10, 2, 0), (11, 9, 1, 3), (5, 4, 7, 6), (0, 1, 9, 8)])
_uv = me_cube_005.uv_layers.new(name='UVMap')
_uv.uv.foreach_set('vector', [0.375, 0.5251, 0.625, 0.5251, 0.625, 0.75, 0.375, 0.75, 0.375, 0.75, 0.625, 0.75, 0.625, 1.0, 0.375, 1.0, 0.125, 0.5251, 0.375, 0.5251, 0.375, 0.75, 0.125, 0.75, 0.625, 0.5251, 0.875, 0.5251, 0.875, 0.75, 0.625, 0.75, 0.375, 0.25, 0.625, 0.25, 0.625, 0.5, 0.375, 0.5, 0.375, 0.0, 0.625, 0.0, 0.625, 0.2249, 0.375, 0.2249])
me_cube_005.materials.append(mat_material_012)
me_cube_005.update()
me_cube_004 = bpy.data.meshes.new('Cube.004')
me_cube_004.from_pydata([(1.0, -0.8637, 1.0), (-1.0, -0.9121, 1.0), (-1.0, -0.9121, -1.0), (-1.0, -0.8637, -1.0), (-1.0, 0.8534, -1.0), (-1.0, 0.8534, 1.0), (1.0, 0.8534, -1.0), (1.0, 0.8534, 1.0), (-1.0, -0.9516, -1.0), (1.0, -0.9516, 1.0), (-1.0, -0.9516, 1.0), (1.0, -0.9516, -1.0), (-1.0, 0.7075, 1.0), (-1.0, 0.8541, 1.0), (-1.0, 0.8541, -1.0), (1.0, 0.8541, -1.0), (1.0, 0.8541, 1.0), (1.0, 0.7075, -1.0), (-1.0, 0.7075, -1.0), (1.0, 0.7075, 1.0), (1.0, -0.9121, 1.0), (1.0, -0.9121, -1.0), (-1.0, -0.8637, 1.0), (1.0, -0.8637, -1.0)], [], [(23, 0, 20, 21), (5, 7, 19, 12), (9, 10, 22, 0), (11, 9, 0, 23), (10, 8, 3, 22), (7, 6, 17, 19), (6, 4, 18, 17), (4, 5, 12, 18), (8, 10, 5, 4), (8, 11, 23, 3), (7, 5, 10, 9), (4, 6, 11, 8), (6, 7, 9, 11), (18, 12, 13, 14), (14, 13, 16, 15), (16, 13, 12, 19), (14, 15, 17, 18), (15, 16, 19, 17), (21, 20, 1, 2), (3, 23, 21, 2), (0, 22, 1, 20), (2, 1, 22, 3)])
_uv = me_cube_004.uv_layers.new(name='UVMap')
_uv.uv.foreach_set('vector', [0.375, 0.7439, 0.625, 0.7439, 0.625, 0.75, 0.375, 0.75, 0.875, 0.5183, 0.625, 0.5183, 0.625, 0.5183, 0.875, 0.5183, 0.625, 0.7439, 0.875, 0.7439, 0.875, 0.7439, 0.625, 0.7439, 0.375, 0.7439, 0.625, 0.7439, 0.625, 0.7439, 0.375, 0.7439, 0.625, 0.006054, 0.375, 0.006054, 0.375, 0.006054, 0.625, 0.006054, 0.625, 0.5183, 0.375, 0.5183, 0.375, 0.5183, 0.625, 0.5183, 0.375, 0.5183, 0.125, 0.5183, 0.125, 0.5183, 0.375, 0.5183, 0.375, 0.2317, 0.625, 0.2317, 0.625, 0.2317, 0.375, 0.2317, 0.375, 0.006054, 0.625, 0.006054, 0.625, 0.2317, 0.375, 0.2317, 0.125, 0.7439, 0.375, 0.7439, 0.375, 0.7439, 0.125, 0.7439, 0.625, 0.5183, 0.875, 0.5183, 0.875, 0.7439, 0.625, 0.7439, 0.125, 0.5183, 0.375, 0.5183, 0.375, 0.7439, 0.125, 0.7439, 0.375, 0.5183, 0.625, 0.5183, 0.625, 0.7439, 0.375, 0.7439, 0.375, 0.2317, 0.625, 0.2317, 0.625, 0.25, 0.375, 0.25, 0.375, 0.25, 0.625, 0.25, 0.625, 0.5, 0.375, 0.5, 0.625, 0.5, 0.875, 0.5, 0.875, 0.5183, 0.625, 0.5183, 0.125, 0.5, 0.375, 0.5, 0.375, 0.5183, 0.125, 0.5183, 0.375, 0.5, 0.625, 0.5, 0.625, 0.5183, 0.375, 0.5183, 0.375, 0.75, 0.625, 0.75, 0.625, 1.0, 0.375, 1.0, 0.125, 0.7439, 0.375, 0.7439, 0.375, 0.75, 0.125, 0.75, 0.625, 0.7439, 0.875, 0.7439, 0.875, 0.75, 0.625, 0.75, 0.375, 0.0, 0.625, 0.0, 0.625, 0.006054, 0.375, 0.006054])
me_cube_004.materials.append(mat_material_009)
me_cube_004.update()
me_cube_003 = bpy.data.meshes.new('Cube.003')
me_cube_003.from_pydata([(-1.0, -1.0, -1.0), (-1.0, -1.0, 1.0), (1.0, -1.0, -1.0), (1.0, -1.0, 1.0), (-1.0, 0.799, 1.0), (-1.0, 0.799, -1.0), (1.0, 0.799, -1.0), (1.0, 0.799, 1.0), (-1.0, 0.7993, -1.0), (-1.0, 0.7993, 1.0), (1.0, 0.7993, -1.0), (1.0, 0.7993, 1.0), (-1.0, -1.0, -0.02887), (1.0, -1.0, -0.02887), (1.0, 0.7993, -0.02887), (-1.0, 0.7993, -0.02887), (-1.0, -0.3182, -1.0), (1.0, -0.3182, 1.0), (-1.0, -0.3182, 1.0), (1.0, -0.3182, -1.0), (-1.0, -0.3182, -0.02887), (1.0, -0.3182, -0.02887), (-1.0, 0.2572, 1.0), (1.0, 0.2572, -1.0), (-1.0, 0.2572, -0.02887), (-1.0, 0.2572, -1.0), (1.0, 0.2572, 1.0), (1.0, 0.2572, -0.02887), (1.0, -1.0, -0.5144), (1.0, 0.7993, -0.5144), (-1.0, 0.7993, -0.5144), (-1.0, -1.0, -0.5144), (1.0, -0.3182, -0.5144), (-1.0, -0.3182, -0.5144), (1.0, 0.2572, -0.5144), (-1.0, 0.2572, -0.5144), (0.8609, 0.2572, -1.0), (0.8609, -0.3182, -1.0), (0.8609, -0.3182, -0.5144), (0.8609, -0.3182, -0.02887), (0.8609, 0.2572, -0.02887), (0.8609, 0.2572, -0.5144), (-8.124, 0.2572, -1.0), (-8.124, -0.3182, -1.0), (-8.124, -0.3182, -0.5144), (-8.124, -0.3182, -0.02887), (-8.124, 0.2572, -0.02887), (-8.124, 0.2572, -0.5144)], [], [(21, 17, 3, 13), (13, 3, 1, 12), (16, 19, 2, 0), (17, 18, 1, 3), (5, 4, 7, 6), (24, 22, 9, 15), (35, 24, 15, 30), (28, 13, 12, 31), (32, 21, 13, 28), (31, 12, 20, 33), (12, 1, 18, 20), (26, 22, 18, 17), (25, 23, 19, 16), (27, 26, 17, 21), (14, 11, 26, 27), (8, 10, 23, 25), (11, 9, 22, 26), (29, 14, 27, 34), (25, 16, 37, 36), (20, 18, 22, 24), (20, 24, 40, 39), (10, 29, 34, 23), (0, 31, 33, 16), (19, 32, 28, 2), (2, 28, 31, 0), (25, 35, 30, 8), (41, 36, 42, 47), (40, 41, 47, 46), (35, 25, 36, 41), (24, 35, 41, 40), (33, 20, 39, 38), (16, 33, 38, 37), (44, 45, 46, 47), (43, 44, 47, 42), (37, 38, 44, 43), (38, 39, 45, 44), (39, 40, 46, 45), (36, 37, 43, 42)])
_uv = me_cube_003.uv_layers.new(name='UVMap')
_uv.uv.foreach_set('vector', [0.4964, 0.6648, 0.625, 0.6648, 0.625, 0.75, 0.4964, 0.75, 0.4964, 0.75, 0.625, 0.75, 0.625, 1.0, 0.4964, 1.0, 0.125, 0.6648, 0.375, 0.6648, 0.375, 0.75, 0.125, 0.75, 0.625, 0.6648, 0.875, 0.6648, 0.875, 0.75, 0.625, 0.75, 0.375, 0.25, 0.625, 0.25, 0.625, 0.5, 0.375, 0.5, 0.4964, 0.1571, 0.625, 0.1571, 0.625, 0.2249, 0.4964, 0.2249, 0.4357, 0.1571, 0.4964, 0.1571, 0.4964, 0.2249, 0.4357, 0.2249, 0.4357, 0.75, 0.4964, 0.75, 0.4964, 1.0, 0.4357, 1.0, 0.4357, 0.6648, 0.4964, 0.6648, 0.4964, 0.75, 0.4357, 0.75, 0.4357, 0.0, 0.4964, 0.0, 0.4964, 0.08522, 0.4357, 0.08522, 0.4964, 0.0, 0.625, 0.0, 0.625, 0.08522, 0.4964, 0.08522, 0.625, 0.5929, 0.875, 0.5929, 0.875, 0.6648, 0.625, 0.6648, 0.125, 0.5929, 0.375, 0.5929, 0.375, 0.6648, 0.125, 0.6648, 0.4964, 0.5929, 0.625, 0.5929, 0.625, 0.6648, 0.4964, 0.6648, 0.4964, 0.5251, 0.625, 0.5251, 0.625, 0.5929, 0.4964, 0.5929, 0.125, 0.5251, 0.375, 0.5251, 0.375, 0.5929, 0.125, 0.5929, 0.625, 0.5251, 0.875, 0.5251, 0.875, 0.5929, 0.625, 0.5929, 0.4357, 0.5251, 0.4964, 0.5251, 0.4964, 0.5929, 0.4357, 0.5929, 0.125, 0.5929, 0.125, 0.6648, 0.125, 0.6648, 0.125, 0.5929, 0.4964, 0.08522, 0.625, 0.08522, 0.625, 0.1571, 0.4964, 0.1571, 0.4964, 0.08522, 0.4964, 0.1571, 0.4964, 0.1571, 0.4964, 0.08522, 0.375, 0.5251, 0.4357, 0.5251, 0.4357, 0.5929, 0.375, 0.5929, 0.375, 0.0, 0.4357, 0.0, 0.4357, 0.08522, 0.375, 0.08522, 0.375, 0.6648, 0.4357, 0.6648, 0.4357, 0.75, 0.375, 0.75, 0.375, 0.75, 0.4357, 0.75, 0.4357, 1.0, 0.375, 1.0, 0.375, 0.1571, 0.4357, 0.1571, 0.4357, 0.2249, 0.375, 0.2249, 0.4357, 0.1571, 0.375, 0.1571, 0.375, 0.1571, 0.4357, 0.1571, 0.4964, 0.1571, 0.4357, 0.1571, 0.4357, 0.1571, 0.4964, 0.1571, 0.4357, 0.1571, 0.375, 0.1571, 0.375, 0.1571, 0.4357, 0.1571, 0.4964, 0.1571, 0.4357, 0.1571, 0.4357, 0.1571, 0.4964, 0.1571, 0.4357, 0.08522, 0.4964, 0.08522, 0.4964, 0.08522, 0.4357, 0.08522, 0.375, 0.08522, 0.4357, 0.08522, 0.4357, 0.08522, 0.375, 0.08522, 0.4357, 0.08522, 0.4964, 0.08522, 0.4964, 0.1571, 0.4357, 0.1571, 0.375, 0.08522, 0.4357, 0.08522, 0.4357, 0.1571, 0.375, 0.1571, 0.375, 0.08522, 0.4357, 0.08522, 0.4357, 0.08522, 0.375, 0.08522, 0.4357, 0.08522, 0.4964, 0.08522, 0.4964, 0.08522, 0.4357, 0.08522, 0.4964, 0.08522, 0.4964, 0.1571, 0.4964, 0.1571, 0.4964, 0.08522, 0.125, 0.5929, 0.125, 0.6648, 0.125, 0.6648, 0.125, 0.5929])
me_cube_003.materials.append(mat_material_010)
me_cube_003.update()
me_cube_002 = bpy.data.meshes.new('Cube.002')
me_cube_002.from_pydata([(-1.0, -1.0, -1.0), (-1.0, -1.0, 1.0), (-1.0, 1.0, -1.0), (-1.0, 1.0, 1.0), (1.0, -1.0, -1.0), (1.0, -1.0, 1.0), (1.0, 1.0, -1.0), (1.0, 1.0, 1.0)], [], [(0, 1, 3, 2), (2, 3, 7, 6), (6, 7, 5, 4), (4, 5, 1, 0), (2, 6, 4, 0), (7, 3, 1, 5)])
_uv = me_cube_002.uv_layers.new(name='UVMap')
_uv.uv.foreach_set('vector', [0.375, 0.0, 0.625, 0.0, 0.625, 0.25, 0.375, 0.25, 0.375, 0.25, 0.625, 0.25, 0.625, 0.5, 0.375, 0.5, 0.375, 0.5, 0.625, 0.5, 0.625, 0.75, 0.375, 0.75, 0.375, 0.75, 0.625, 0.75, 0.625, 1.0, 0.375, 1.0, 0.125, 0.5, 0.375, 0.5, 0.375, 0.75, 0.125, 0.75, 0.625, 0.5, 0.875, 0.5, 0.875, 0.75, 0.625, 0.75])
me_cube_002.materials.append(mat_material_013)
me_cube_002.update()
me_cube_001 = bpy.data.meshes.new('Cube.001')
me_cube_001.from_pydata([(-0.557, -0.9245, -1.0), (-0.557, -0.9245, 1.0), (-0.557, 1.076, -1.0), (-0.557, 1.076, 1.0), (1.443, -0.9245, -1.0), (1.443, -0.9245, 1.0), (1.443, 1.076, -1.0), (1.443, 1.076, 1.0), (-0.557, -0.9245, 0.4205), (-0.557, 1.076, 0.4205), (1.443, 1.076, 0.4205), (1.443, -0.9245, 0.4205), (-0.557, 0.7653, -1.0), (-0.557, 0.7653, 1.0), (1.443, 0.7653, -1.0), (1.443, 0.7653, 1.0), (1.443, 0.7653, 0.4205), (-0.557, 0.7653, 0.4205), (-0.557, -0.4889, -1.0), (1.443, -0.4889, 1.0), (1.443, -0.4889, 0.4205), (-0.557, -0.4889, 1.0), (1.443, -0.4889, -1.0), (-0.557, -0.4889, 0.4205), (0.5376, -0.4889, 0.4205), (0.5376, 0.7653, 0.4205), (0.5376, 0.7653, -1.0), (0.5376, -0.4889, -1.0), (5.872, -0.4889, 0.4205), (5.872, 0.7653, 0.4205), (5.872, 0.7653, -1.0), (5.872, -0.4889, -1.0)], [], [(17, 13, 3, 9), (9, 3, 7, 10), (20, 19, 5, 11), (11, 5, 1, 8), (18, 22, 4, 0), (19, 21, 1, 5), (4, 11, 8, 0), (22, 20, 11, 4), (2, 9, 10, 6), (12, 17, 9, 2), (17, 12, 26, 25), (6, 10, 16, 14), (7, 3, 13, 15), (2, 6, 14, 12), (10, 7, 15, 16), (23, 21, 13, 17), (8, 1, 21, 23), (0, 8, 23, 18), (14, 16, 20, 22), (15, 13, 21, 19), (12, 14, 22, 18), (16, 15, 19, 20), (26, 27, 31, 30), (23, 17, 25, 24), (12, 18, 27, 26), (18, 23, 24, 27), (31, 28, 29, 30), (24, 25, 29, 28), (27, 24, 28, 31), (25, 26, 30, 29)])
_uv = me_cube_001.uv_layers.new(name='UVMap')
_uv.uv.foreach_set('vector', [0.5526, 0.2112, 0.625, 0.2112, 0.625, 0.25, 0.5526, 0.25, 0.5526, 0.25, 0.625, 0.25, 0.625, 0.5, 0.5526, 0.5, 0.5526, 0.6956, 0.625, 0.6956, 0.625, 0.75, 0.5526, 0.75, 0.5526, 0.75, 0.625, 0.75, 0.625, 1.0, 0.5526, 1.0, 0.125, 0.6956, 0.375, 0.6956, 0.375, 0.75, 0.125, 0.75, 0.625, 0.6956, 0.875, 0.6956, 0.875, 0.75, 0.625, 0.75, 0.375, 0.75, 0.5526, 0.75, 0.5526, 1.0, 0.375, 1.0, 0.375, 0.6956, 0.5526, 0.6956, 0.5526, 0.75, 0.375, 0.75, 0.375, 0.25, 0.5526, 0.25, 0.5526, 0.5, 0.375, 0.5, 0.375, 0.2112, 0.5526, 0.2112, 0.5526, 0.25, 0.375, 0.25, 0.5526, 0.2112, 0.375, 0.2112, 0.375, 0.2112, 0.5526, 0.2112, 0.375, 0.5, 0.5526, 0.5, 0.5526, 0.5388, 0.375, 0.5388, 0.625, 0.5, 0.875, 0.5, 0.875, 0.5388, 0.625, 0.5388, 0.125, 0.5, 0.375, 0.5, 0.375, 0.5388, 0.125, 0.5388, 0.5526, 0.5, 0.625, 0.5, 0.625, 0.5388, 0.5526, 0.5388, 0.5526, 0.05445, 0.625, 0.05445, 0.625, 0.2112, 0.5526, 0.2112, 0.5526, 0.0, 0.625, 0.0, 0.625, 0.05445, 0.5526, 0.05445, 0.375, 0.0, 0.5526, 0.0, 0.5526, 0.05445, 0.375, 0.05445, 0.375, 0.5388, 0.5526, 0.5388, 0.5526, 0.6956, 0.375, 0.6956, 0.625, 0.5388, 0.875, 0.5388, 0.875, 0.6956, 0.625, 0.6956, 0.125, 0.5388, 0.375, 0.5388, 0.375, 0.6956, 0.125, 0.6956, 0.5526, 0.5388, 0.625, 0.5388, 0.625, 0.6956, 0.5526, 0.6956, 0.125, 0.5388, 0.125, 0.6956, 0.125, 0.6956, 0.125, 0.5388, 0.5526, 0.05445, 0.5526, 0.2112, 0.5526, 0.2112, 0.5526, 0.05445, 0.125, 0.5388, 0.125, 0.6956, 0.125, 0.6956, 0.125, 0.5388, 0.375, 0.05445, 0.5526, 0.05445, 0.5526, 0.05445, 0.375, 0.05445, 0.375, 0.05445, 0.5526, 0.05445, 0.5526, 0.2112, 0.375, 0.2112, 0.5526, 0.05445, 0.5526, 0.2112, 0.5526, 0.2112, 0.5526, 0.05445, 0.375, 0.05445, 0.5526, 0.05445, 0.5526, 0.05445, 0.375, 0.05445, 0.5526, 0.2112, 0.375, 0.2112, 0.375, 0.2112, 0.5526, 0.2112])
me_cube_001.materials.append(mat_material_011)
me_cube_001.update()
me_cone_003 = bpy.data.meshes.new('Cone.003')
me_cone_003.from_pydata([(6.322e-07, 3.652, -1.0), (0.7124, 3.581, -1.0), (1.397, 3.374, -1.0), (2.029, 3.036, -1.0), (2.582, 2.582, -1.0), (3.036, 2.029, -1.0), (3.374, 1.397, -1.0), (3.581, 0.7124, -1.0), (3.652, 2.529e-06, -1.0), (3.581, -0.7124, -1.0), (3.374, -1.397, -1.0), (3.036, -2.029, -1.0), (2.582, -2.582, -1.0), (2.029, -3.036, -1.0), (1.397, -3.374, -1.0), (0.7124, -3.581, -1.0), (6.322e-07, -3.652, -1.0), (-0.7124, -3.581, -1.0), (-1.397, -3.374, -1.0), (-2.029, -3.036, -1.0), (-2.582, -2.582, -1.0), (-3.036, -2.029, -1.0), (-3.374, -1.397, -1.0), (-3.581, -0.7124, -1.0), (-3.652, 2.529e-06, -1.0), (-3.581, 0.7124, -1.0), (-3.374, 1.397, -1.0), (-3.036, 2.029, -1.0), (-2.582, 2.582, -1.0), (-2.029, 3.036, -1.0), (-1.397, 3.374, -1.0), (-0.7124, 3.581, -1.0), (0.0, 0.0, 1.0)], [], [(0, 32, 1), (1, 32, 2), (2, 32, 3), (3, 32, 4), (4, 32, 5), (5, 32, 6), (6, 32, 7), (7, 32, 8), (8, 32, 9), (9, 32, 10), (10, 32, 11), (11, 32, 12), (12, 32, 13), (13, 32, 14), (14, 32, 15), (15, 32, 16), (16, 32, 17), (17, 32, 18), (18, 32, 19), (19, 32, 20), (20, 32, 21), (21, 32, 22), (22, 32, 23), (23, 32, 24), (24, 32, 25), (25, 32, 26), (26, 32, 27), (27, 32, 28), (28, 32, 29), (29, 32, 30), (0, 1, 2, 3, 4, 5, 6, 7, 8, 9, 10, 11, 12, 13, 14, 15, 16, 17, 18, 19, 20, 21, 22, 23, 24, 25, 26, 27, 28, 29, 30, 31), (30, 32, 31), (31, 32, 0)])
_uv = me_cone_003.uv_layers.new(name='UVMap')
_uv.uv.foreach_set('vector', [0.25, 0.49, 0.25, 0.25, 0.2968, 0.4854, 0.2968, 0.4854, 0.25, 0.25, 0.3418, 0.4717, 0.3418, 0.4717, 0.25, 0.25, 0.3833, 0.4496, 0.3833, 0.4496, 0.25, 0.25, 0.4197, 0.4197, 0.4197, 0.4197, 0.25, 0.25, 0.4496, 0.3833, 0.4496, 0.3833, 0.25, 0.25, 0.4717, 0.3418, 0.4717, 0.3418, 0.25, 0.25, 0.4854, 0.2968, 0.4854, 0.2968, 0.25, 0.25, 0.49, 0.25, 0.49, 0.25, 0.25, 0.25, 0.4854, 0.2032, 0.4854, 0.2032, 0.25, 0.25, 0.4717, 0.1582, 0.4717, 0.1582, 0.25, 0.25, 0.4496, 0.1167, 0.4496, 0.1167, 0.25, 0.25, 0.4197, 0.08029, 0.4197, 0.08029, 0.25, 0.25, 0.3833, 0.05045, 0.3833, 0.05045, 0.25, 0.25, 0.3418, 0.02827, 0.3418, 0.02827, 0.25, 0.25, 0.2968, 0.01461, 0.2968, 0.01461, 0.25, 0.25, 0.25, 0.01, 0.25, 0.01, 0.25, 0.25, 0.2032, 0.01461, 0.2032, 0.01461, 0.25, 0.25, 0.1582, 0.02827, 0.1582, 0.02827, 0.25, 0.25, 0.1167, 0.05045, 0.1167, 0.05045, 0.25, 0.25, 0.08029, 0.08029, 0.08029, 0.08029, 0.25, 0.25, 0.05045, 0.1167, 0.05045, 0.1167, 0.25, 0.25, 0.02827, 0.1582, 0.02827, 0.1582, 0.25, 0.25, 0.01461, 0.2032, 0.01461, 0.2032, 0.25, 0.25, 0.01, 0.25, 0.01, 0.25, 0.25, 0.25, 0.01461, 0.2968, 0.01461, 0.2968, 0.25, 0.25, 0.02827, 0.3418, 0.02827, 0.3418, 0.25, 0.25, 0.05045, 0.3833, 0.05045, 0.3833, 0.25, 0.25, 0.08029, 0.4197, 0.08029, 0.4197, 0.25, 0.25, 0.1167, 0.4496, 0.1167, 0.4496, 0.25, 0.25, 0.1582, 0.4717, 0.75, 0.49, 0.7968, 0.4854, 0.8418, 0.4717, 0.8833, 0.4496, 0.9197, 0.4197, 0.9496, 0.3833, 0.9717, 0.3418, 0.9854, 0.2968, 0.99, 0.25, 0.9854, 0.2032, 0.9717, 0.1582, 0.9496, 0.1167, 0.9197, 0.08029, 0.8833, 0.05045, 0.8418, 0.02827, 0.7968, 0.01461, 0.75, 0.01, 0.7032, 0.01461, 0.6582, 0.02827, 0.6167, 0.05045, 0.5803, 0.08029, 0.5504, 0.1167, 0.5283, 0.1582, 0.5146, 0.2032, 0.51, 0.25, 0.5146, 0.2968, 0.5283, 0.3418, 0.5504, 0.3833, 0.5803, 0.4197, 0.6167, 0.4496, 0.6582, 0.4717, 0.7032, 0.4854, 0.1582, 0.4717, 0.25, 0.25, 0.2032, 0.4854, 0.2032, 0.4854, 0.25, 0.25, 0.25, 0.49])
me_cone_003.materials.append(mat_material_006)
me_cone_003.update()
me_cone_002 = bpy.data.meshes.new('Cone.002')
me_cone_002.from_pydata([(6.322e-07, 3.652, -1.0), (0.7124, 3.581, -1.0), (1.397, 3.374, -1.0), (2.029, 3.036, -1.0), (2.582, 2.582, -1.0), (3.036, 2.029, -1.0), (3.374, 1.397, -1.0), (3.581, 0.7124, -1.0), (3.652, 2.529e-06, -1.0), (3.581, -0.7124, -1.0), (3.374, -1.397, -1.0), (3.036, -2.029, -1.0), (2.582, -2.582, -1.0), (2.029, -3.036, -1.0), (1.397, -3.374, -1.0), (0.7124, -3.581, -1.0), (6.322e-07, -3.652, -1.0), (-0.7124, -3.581, -1.0), (-1.397, -3.374, -1.0), (-2.029, -3.036, -1.0), (-2.582, -2.582, -1.0), (-3.036, -2.029, -1.0), (-3.374, -1.397, -1.0), (-3.581, -0.7124, -1.0), (-3.652, 2.529e-06, -1.0), (-3.581, 0.7124, -1.0), (-3.374, 1.397, -1.0), (-3.036, 2.029, -1.0), (-2.582, 2.582, -1.0), (-2.029, 3.036, -1.0), (-1.397, 3.374, -1.0), (-0.7124, 3.581, -1.0), (0.0, 0.0, 1.0)], [], [(0, 32, 1), (1, 32, 2), (2, 32, 3), (3, 32, 4), (4, 32, 5), (5, 32, 6), (6, 32, 7), (7, 32, 8), (8, 32, 9), (9, 32, 10), (10, 32, 11), (11, 32, 12), (12, 32, 13), (13, 32, 14), (14, 32, 15), (15, 32, 16), (16, 32, 17), (17, 32, 18), (18, 32, 19), (19, 32, 20), (20, 32, 21), (21, 32, 22), (22, 32, 23), (23, 32, 24), (24, 32, 25), (25, 32, 26), (26, 32, 27), (27, 32, 28), (28, 32, 29), (29, 32, 30), (0, 1, 2, 3, 4, 5, 6, 7, 8, 9, 10, 11, 12, 13, 14, 15, 16, 17, 18, 19, 20, 21, 22, 23, 24, 25, 26, 27, 28, 29, 30, 31), (30, 32, 31), (31, 32, 0)])
_uv = me_cone_002.uv_layers.new(name='UVMap')
_uv.uv.foreach_set('vector', [0.25, 0.49, 0.25, 0.25, 0.2968, 0.4854, 0.2968, 0.4854, 0.25, 0.25, 0.3418, 0.4717, 0.3418, 0.4717, 0.25, 0.25, 0.3833, 0.4496, 0.3833, 0.4496, 0.25, 0.25, 0.4197, 0.4197, 0.4197, 0.4197, 0.25, 0.25, 0.4496, 0.3833, 0.4496, 0.3833, 0.25, 0.25, 0.4717, 0.3418, 0.4717, 0.3418, 0.25, 0.25, 0.4854, 0.2968, 0.4854, 0.2968, 0.25, 0.25, 0.49, 0.25, 0.49, 0.25, 0.25, 0.25, 0.4854, 0.2032, 0.4854, 0.2032, 0.25, 0.25, 0.4717, 0.1582, 0.4717, 0.1582, 0.25, 0.25, 0.4496, 0.1167, 0.4496, 0.1167, 0.25, 0.25, 0.4197, 0.08029, 0.4197, 0.08029, 0.25, 0.25, 0.3833, 0.05045, 0.3833, 0.05045, 0.25, 0.25, 0.3418, 0.02827, 0.3418, 0.02827, 0.25, 0.25, 0.2968, 0.01461, 0.2968, 0.01461, 0.25, 0.25, 0.25, 0.01, 0.25, 0.01, 0.25, 0.25, 0.2032, 0.01461, 0.2032, 0.01461, 0.25, 0.25, 0.1582, 0.02827, 0.1582, 0.02827, 0.25, 0.25, 0.1167, 0.05045, 0.1167, 0.05045, 0.25, 0.25, 0.08029, 0.08029, 0.08029, 0.08029, 0.25, 0.25, 0.05045, 0.1167, 0.05045, 0.1167, 0.25, 0.25, 0.02827, 0.1582, 0.02827, 0.1582, 0.25, 0.25, 0.01461, 0.2032, 0.01461, 0.2032, 0.25, 0.25, 0.01, 0.25, 0.01, 0.25, 0.25, 0.25, 0.01461, 0.2968, 0.01461, 0.2968, 0.25, 0.25, 0.02827, 0.3418, 0.02827, 0.3418, 0.25, 0.25, 0.05045, 0.3833, 0.05045, 0.3833, 0.25, 0.25, 0.08029, 0.4197, 0.08029, 0.4197, 0.25, 0.25, 0.1167, 0.4496, 0.1167, 0.4496, 0.25, 0.25, 0.1582, 0.4717, 0.75, 0.49, 0.7968, 0.4854, 0.8418, 0.4717, 0.8833, 0.4496, 0.9197, 0.4197, 0.9496, 0.3833, 0.9717, 0.3418, 0.9854, 0.2968, 0.99, 0.25, 0.9854, 0.2032, 0.9717, 0.1582, 0.9496, 0.1167, 0.9197, 0.08029, 0.8833, 0.05045, 0.8418, 0.02827, 0.7968, 0.01461, 0.75, 0.01, 0.7032, 0.01461, 0.6582, 0.02827, 0.6167, 0.05045, 0.5803, 0.08029, 0.5504, 0.1167, 0.5283, 0.1582, 0.5146, 0.2032, 0.51, 0.25, 0.5146, 0.2968, 0.5283, 0.3418, 0.5504, 0.3833, 0.5803, 0.4197, 0.6167, 0.4496, 0.6582, 0.4717, 0.7032, 0.4854, 0.1582, 0.4717, 0.25, 0.25, 0.2032, 0.4854, 0.2032, 0.4854, 0.25, 0.25, 0.25, 0.49])
me_cone_002.materials.append(mat_material_005)
me_cone_002.update()
me_cone_001 = bpy.data.meshes.new('Cone.001')
me_cone_001.from_pydata([(0.0, 1.0, -1.0), (0.1951, 0.9808, -1.0), (0.3827, 0.9239, -1.0), (0.5556, 0.8315, -1.0), (0.7071, 0.7071, -1.0), (0.8315, 0.5556, -1.0), (0.9239, 0.3827, -1.0), (0.9808, 0.1951, -1.0), (1.0, 0.0, -1.0), (0.9808, -0.1951, -1.0), (0.9239, -0.3827, -1.0), (0.8315, -0.5556, -1.0), (0.7071, -0.7071, -1.0), (0.5556, -0.8315, -1.0), (0.3827, -0.9239, -1.0), (0.1951, -0.9808, -1.0), (0.0, -1.0, -1.0), (-0.1951, -0.9808, -1.0), (-0.3827, -0.9239, -1.0), (-0.5556, -0.8315, -1.0), (-0.7071, -0.7071, -1.0), (-0.8315, -0.5556, -1.0), (-0.9239, -0.3827, -1.0), (-0.9808, -0.1951, -1.0), (-1.0, 0.0, -1.0), (-0.9808, 0.1951, -1.0), (-0.9239, 0.3827, -1.0), (-0.8315, 0.5556, -1.0), (-0.7071, 0.7071, -1.0), (-0.5556, 0.8315, -1.0), (-0.3827, 0.9239, -1.0), (-0.1951, 0.9808, -1.0), (0.0, 0.0, 1.0)], [], [(0, 32, 1), (1, 32, 2), (2, 32, 3), (3, 32, 4), (4, 32, 5), (5, 32, 6), (6, 32, 7), (7, 32, 8), (8, 32, 9), (9, 32, 10), (10, 32, 11), (11, 32, 12), (12, 32, 13), (13, 32, 14), (14, 32, 15), (15, 32, 16), (16, 32, 17), (17, 32, 18), (18, 32, 19), (19, 32, 20), (20, 32, 21), (21, 32, 22), (22, 32, 23), (23, 32, 24), (24, 32, 25), (25, 32, 26), (26, 32, 27), (27, 32, 28), (28, 32, 29), (29, 32, 30), (0, 1, 2, 3, 4, 5, 6, 7, 8, 9, 10, 11, 12, 13, 14, 15, 16, 17, 18, 19, 20, 21, 22, 23, 24, 25, 26, 27, 28, 29, 30, 31), (30, 32, 31), (31, 32, 0)])
_uv = me_cone_001.uv_layers.new(name='UVMap')
_uv.uv.foreach_set('vector', [0.25, 0.49, 0.25, 0.25, 0.2968, 0.4854, 0.2968, 0.4854, 0.25, 0.25, 0.3418, 0.4717, 0.3418, 0.4717, 0.25, 0.25, 0.3833, 0.4496, 0.3833, 0.4496, 0.25, 0.25, 0.4197, 0.4197, 0.4197, 0.4197, 0.25, 0.25, 0.4496, 0.3833, 0.4496, 0.3833, 0.25, 0.25, 0.4717, 0.3418, 0.4717, 0.3418, 0.25, 0.25, 0.4854, 0.2968, 0.4854, 0.2968, 0.25, 0.25, 0.49, 0.25, 0.49, 0.25, 0.25, 0.25, 0.4854, 0.2032, 0.4854, 0.2032, 0.25, 0.25, 0.4717, 0.1582, 0.4717, 0.1582, 0.25, 0.25, 0.4496, 0.1167, 0.4496, 0.1167, 0.25, 0.25, 0.4197, 0.08029, 0.4197, 0.08029, 0.25, 0.25, 0.3833, 0.05045, 0.3833, 0.05045, 0.25, 0.25, 0.3418, 0.02827, 0.3418, 0.02827, 0.25, 0.25, 0.2968, 0.01461, 0.2968, 0.01461, 0.25, 0.25, 0.25, 0.01, 0.25, 0.01, 0.25, 0.25, 0.2032, 0.01461, 0.2032, 0.01461, 0.25, 0.25, 0.1582, 0.02827, 0.1582, 0.02827, 0.25, 0.25, 0.1167, 0.05045, 0.1167, 0.05045, 0.25, 0.25, 0.08029, 0.08029, 0.08029, 0.08029, 0.25, 0.25, 0.05045, 0.1167, 0.05045, 0.1167, 0.25, 0.25, 0.02827, 0.1582, 0.02827, 0.1582, 0.25, 0.25, 0.01461, 0.2032, 0.01461, 0.2032, 0.25, 0.25, 0.01, 0.25, 0.01, 0.25, 0.25, 0.25, 0.01461, 0.2968, 0.01461, 0.2968, 0.25, 0.25, 0.02827, 0.3418, 0.02827, 0.3418, 0.25, 0.25, 0.05045, 0.3833, 0.05045, 0.3833, 0.25, 0.25, 0.08029, 0.4197, 0.08029, 0.4197, 0.25, 0.25, 0.1167, 0.4496, 0.1167, 0.4496, 0.25, 0.25, 0.1582, 0.4717, 0.75, 0.49, 0.7968, 0.4854, 0.8418, 0.4717, 0.8833, 0.4496, 0.9197, 0.4197, 0.9496, 0.3833, 0.9717, 0.3418, 0.9854, 0.2968, 0.99, 0.25, 0.9854, 0.2032, 0.9717, 0.1582, 0.9496, 0.1167, 0.9197, 0.08029, 0.8833, 0.05045, 0.8418, 0.02827, 0.7968, 0.01461, 0.75, 0.01, 0.7032, 0.01461, 0.6582, 0.02827, 0.6167, 0.05045, 0.5803, 0.08029, 0.5504, 0.1167, 0.5283, 0.1582, 0.5146, 0.2032, 0.51, 0.25, 0.5146, 0.2968, 0.5283, 0.3418, 0.5504, 0.3833, 0.5803, 0.4197, 0.6167, 0.4496, 0.6582, 0.4717, 0.7032, 0.4854, 0.1582, 0.4717, 0.25, 0.25, 0.2032, 0.4854, 0.2032, 0.4854, 0.25, 0.25, 0.25, 0.49])
me_cone_001.materials.append(mat_material_004)
me_cone_001.update()

# ---- objects
ob_light = bpy.data.objects.new('Light', light_light)
ob_camera = bpy.data.objects.new('Camera', cam_camera)
ob_cylinder_001 = bpy.data.objects.new('Cylinder.001', me_cylinder_002)
ob_cylinder = bpy.data.objects.new('Cylinder', me_cylinder)
ob_cube_006 = bpy.data.objects.new('Cube.006', me_cube_007)
ob_cube_005 = bpy.data.objects.new('Cube.005', me_cube_006)
ob_cube_004 = bpy.data.objects.new('Cube.004', me_cube_005)
ob_cube_003 = bpy.data.objects.new('Cube.003', me_cube_004)
ob_cube_002 = bpy.data.objects.new('Cube.002', me_cube_003)
ob_cube_001 = bpy.data.objects.new('Cube.001', me_cube_002)
ob_cube = bpy.data.objects.new('Cube', me_cube_001)
ob_cone_002 = bpy.data.objects.new('Cone.002', me_cone_003)
ob_cone_001 = bpy.data.objects.new('Cone.001', me_cone_002)
ob_cone = bpy.data.objects.new('Cone', me_cone_001)

# ---- transforms, parenting, visibility, modifiers, constraints
ob_light.location = (4.076, 1.005, 5.904)
ob_light.rotation_euler = (0.6503, 0.05522, 1.866)
ob_light.lock_rotations_4d = False
ob_light.empty_display_type = 'ARROWS'
ob_light.color = (0.0, 0.0, 0.0, 0.0)
ob_light.lineart.crease_threshold = 0.0
ob_camera.location = (7.359, -6.926, 4.958)
ob_camera.rotation_euler = (1.109, 0.0, 0.8149)
ob_camera.lock_rotations_4d = False
ob_camera.empty_display_type = 'ARROWS'
ob_camera.color = (0.0, 0.0, 0.0, 0.0)
ob_camera.display_type = 'WIRE'
ob_camera.lineart.crease_threshold = 0.0
ob_cylinder_001.location = (0.0, 0.0, -2.578)
ob_cylinder_001.scale = (2.0, 2.0, 0.5)
ob_cylinder.location = (-0.01, 0.0, 2.36)
ob_cylinder.scale = (1.0, 1.04, 2.33)
ob_cube_006.location = (0.9086, -7.815, 3.044)
ob_cube_006.rotation_euler = (0.0, -2.063, 0.0)
ob_cube_006.scale = (0.0, 1.5, 1.2)
ob_cube_005.location = (1.45, -7.768, 3.025)
ob_cube_005.rotation_euler = (0.0, -2.059, 3.147)
ob_cube_005.scale = (0.0, 1.5, 1.2)
ob_cube_004.location = (1.039, -9.295, 1.255)
ob_cube_004.rotation_euler = (0.0, 0.0, 1.571)
ob_cube_004.scale = (0.1, 1.5, 1.2)
ob_cube_003.location = (1.122, -7.919, 1.255)
ob_cube_003.rotation_euler = (0.0, 0.0, 1.571)
ob_cube_003.scale = (0.1, 1.5, 1.2)
ob_cube_002.location = (1.039, -6.304, 1.245)
ob_cube_002.rotation_euler = (0.0, 0.0, 1.571)
ob_cube_002.scale = (0.1, 1.5, 1.2)
ob_cube_001.location = (2.452, -7.81, 1.246)
ob_cube_001.scale = (0.1, 1.5, 1.2)
ob_cube.location = (-0.1118, -7.932, 1.255)
ob_cube.scale = (0.1, 1.5, 1.2)
ob_cone_002.location = (2.809, -3.281, 0.3011)
ob_cone_002.scale = (0.2721, 0.2721, 0.3821)
ob_cone_001.location = (-2.684, -3.275, 0.3011)
ob_cone_001.scale = (0.2721, 0.2721, 0.3821)
ob_cone.location = (0.0, 0.0, 5.9)
ob_cone.scale = (2.0, 2.0, 0.4262)

# ---- collection membership
col_collection.objects.link(ob_light)
col_collection.objects.link(ob_camera)
col_collection.objects.link(ob_cylinder_001)
col_collection.objects.link(ob_cylinder)
col_collection.objects.link(ob_cube_006)
col_collection.objects.link(ob_cube_005)
col_collection.objects.link(ob_cube_004)
col_collection.objects.link(ob_cube_003)
col_collection.objects.link(ob_cube_002)
col_collection.objects.link(ob_cube_001)
col_collection.objects.link(ob_cube)
col_collection.objects.link(ob_cone_002)
col_collection.objects.link(ob_cone_001)
col_collection.objects.link(ob_cone)

# ---- scene / render settings (as saved in the file)
scene.camera = ob_camera
scene.frame_start = 1; scene.frame_end = 250; scene.frame_set(1)
scene.render.engine = 'BLENDER_EEVEE_NEXT'
scene.cycles.sampling_pattern = 'TABULATED_SOBOL'
scene.cycles.use_light_tree = False
scene.view_settings.view_transform = 'Filmic'
bpy.context.view_layer.update()
